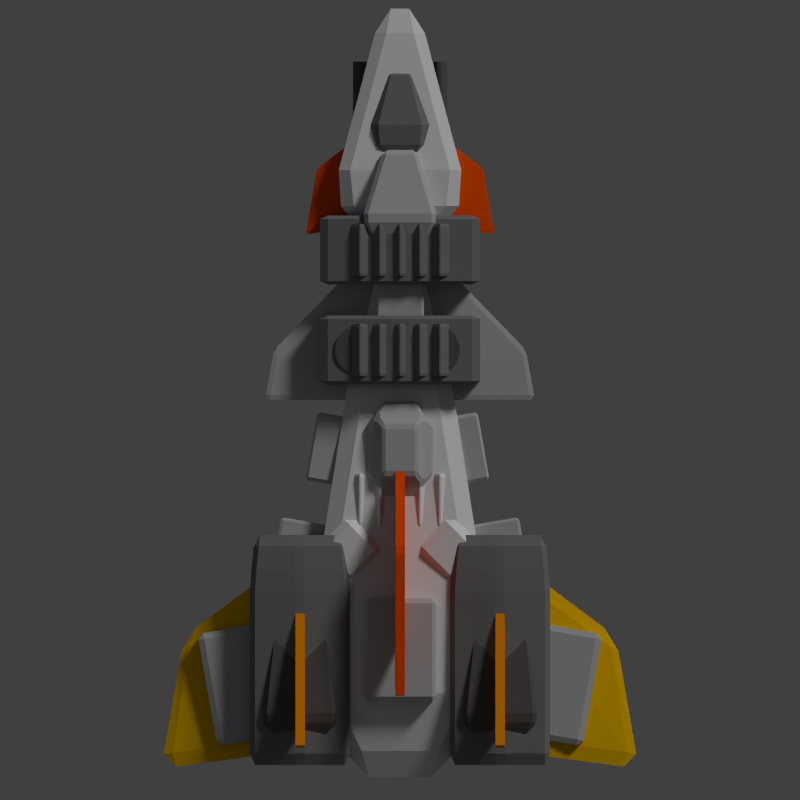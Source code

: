 # Source: frigate.blend  (saved by Blender 2.69.0; exported with 4.5.12 LTS)
import bpy
from mathutils import Matrix  # noqa: F401  (used for matrix-valued properties, if any)

bpy.ops.wm.read_factory_settings(use_empty=True)
scene = bpy.context.scene
scene.name = 'Scene'

# ---- collections
col_collection_1 = bpy.data.collections.new('Collection 1'); scene.collection.children.link(col_collection_1)

# ---- materials (node trees are filled in below, after node groups)
mat_material_004 = bpy.data.materials.new('Material.004')
mat_material_004.alpha_threshold = 0.0
mat_material_004.use_transparent_shadow = False
mat_material_004.diffuse_color = (0.1679, 0.1679, 0.1679, 1.0)
mat_material_004.roughness = 0.5
mat_material_004.specular_intensity = 0.2391
mat_material_004.line_color = (0.0, 0.0, 0.0, 1.0)
mat_material_001 = bpy.data.materials.new('Material.001')
mat_material_001.alpha_threshold = 0.0
mat_material_001.use_transparent_shadow = False
mat_material_001.diffuse_color = (0.4292, 0.4292, 0.4292, 1.0)
mat_material_001.roughness = 0.5
mat_material_001.line_color = (0.0, 0.0, 0.0, 1.0)
mat_material_002 = bpy.data.materials.new('Material.002')
mat_material_002.alpha_threshold = 0.0
mat_material_002.use_transparent_shadow = False
mat_material_002.diffuse_color = (0.7106, 0.7106, 0.7106, 1.0)
mat_material_002.roughness = 0.5
mat_material_002.line_color = (0.0, 0.0, 0.0, 1.0)
mat_material_009 = bpy.data.materials.new('Material.009')
mat_material_009.alpha_threshold = 0.0
mat_material_009.use_transparent_shadow = False
mat_material_009.diffuse_color = (0.09463, 0.09463, 0.09463, 1.0)
mat_material_009.roughness = 0.5
mat_material_009.specular_intensity = 0.0
mat_material_009.line_color = (0.0, 0.0, 0.0, 1.0)
mat_material = bpy.data.materials.new('Material')
mat_material.alpha_threshold = 0.0
mat_material.use_transparent_shadow = False
mat_material.diffuse_color = (0.8, 0.07413, 0.0, 1.0)
mat_material.roughness = 0.5
mat_material.specular_intensity = 0.0
mat_material.line_color = (0.0, 0.0, 0.0, 1.0)
mat_material_006 = bpy.data.materials.new('Material.006')
mat_material_006.alpha_threshold = 0.0
mat_material_006.use_transparent_shadow = False
mat_material_006.diffuse_color = (0.8, 0.4444, 0.0, 1.0)
mat_material_006.roughness = 0.5
mat_material_006.specular_intensity = 0.0
mat_material_006.line_color = (0.0, 0.0, 0.0, 1.0)
mat_material_007 = bpy.data.materials.new('Material.007')
mat_material_007.alpha_threshold = 0.0
mat_material_007.use_transparent_shadow = False
mat_material_007.diffuse_color = (0.8, 0.2458, 0.0, 1.0)
mat_material_007.roughness = 0.5
mat_material_007.specular_intensity = 0.0
mat_material_007.line_color = (0.0, 0.0, 0.0, 1.0)

# ---- material node trees

# ---- world
world_world = bpy.data.worlds.new('World'); scene.world = world_world
world_world.color = (0.05088, 0.05088, 0.05088)
world_world.use_sun_shadow = False
world_world.sun_shadow_jitter_overblur = 0.0
world_world.cycles.sampling_method = 'MANUAL'
world_world.cycles.sample_map_resolution = 256

# ---- cameras
cam_camera = bpy.data.cameras.new('Camera')
cam_camera.type = 'ORTHO'
cam_camera.clip_end = 100.0
cam_camera.lens = 35.0
cam_camera.sensor_width = 32.0
cam_camera.sensor_height = 18.0
cam_camera.ortho_scale = 16.0
cam_camera.dof.focus_distance = 0.0
cam_camera.dof.aperture_fstop = 128.0

# ---- lights
light_point_002 = bpy.data.lights.new('Point.002', 'POINT')
light_point_002.color = (0.6789, 0.7772, 1.0)
light_point_002.transmission_factor = 0.0
light_point_002.energy = 100.0
light_point_002.shadow_buffer_clip_start = 0.5
light_point_002.shadow_soft_size = 0.1
light_point_002.shadow_maximum_resolution = 0.006
light_point_002.use_absolute_resolution = True
light_point_002.cycles.use_multiple_importance_sampling = False
light_point_001 = bpy.data.lights.new('Point.001', 'POINT')
light_point_001.color = (0.6789, 0.7772, 1.0)
light_point_001.transmission_factor = 0.0
light_point_001.energy = 100.0
light_point_001.shadow_buffer_clip_start = 0.5
light_point_001.shadow_soft_size = 0.1
light_point_001.shadow_maximum_resolution = 0.006
light_point_001.use_absolute_resolution = True
light_point_001.cycles.use_multiple_importance_sampling = False
light_point = bpy.data.lights.new('Point', 'POINT')
light_point.color = (0.6789, 0.7772, 1.0)
light_point.transmission_factor = 0.0
light_point.energy = 100.0
light_point.shadow_buffer_clip_start = 0.5
light_point.shadow_soft_size = 0.1
light_point.shadow_maximum_resolution = 0.006
light_point.use_absolute_resolution = True
light_point.cycles.use_multiple_importance_sampling = False
light_sun = bpy.data.lights.new('Sun', 'SUN')
light_sun.transmission_factor = 0.0
light_sun.angle = 0.1993
light_sun.energy = 1.5
light_sun.shadow_buffer_clip_start = 0.5
light_sun.shadow_soft_size = 0.1
light_sun.shadow_cascade_max_distance = 1000.0
light_sun.cycles.use_multiple_importance_sampling = False

# ---- meshes
me_cube_068 = bpy.data.meshes.new('Cube.068')
me_cube_068.from_pydata([(-1.0, -1.0, -1.0), (-1.0, 1.0, -1.0), (1.0, 1.0, -1.0), (1.0, -1.0, -1.0), (-1.0, -1.0, 1.0), (-1.0, 1.0, 1.0), (1.0, 1.0, 1.0), (1.0, -1.0, 1.0)], [], [(4, 5, 1, 0), (5, 6, 2, 1), (6, 7, 3, 2), (7, 4, 0, 3), (0, 1, 2, 3), (7, 6, 5, 4)])
me_cube_068.materials.append(mat_material_004)
me_cube_068.use_remesh_preserve_volume = False
me_cube_068.use_remesh_preserve_attributes = False
me_cube_068.use_mirror_vertex_groups = False
me_cube_068.update()
me_cube_067 = bpy.data.meshes.new('Cube.067')
me_cube_067.from_pydata([(-1.0, -1.0, -1.0), (-1.0, 1.0, -1.0), (1.0, 1.0, -1.0), (1.0, -1.0, -1.0), (-1.0, -1.0, 1.0), (-1.0, 1.0, 1.0), (1.0, 1.0, 1.0), (1.0, -1.0, 1.0)], [], [(4, 5, 1, 0), (5, 6, 2, 1), (6, 7, 3, 2), (7, 4, 0, 3), (0, 1, 2, 3), (7, 6, 5, 4)])
me_cube_067.materials.append(mat_material_004)
me_cube_067.use_remesh_preserve_volume = False
me_cube_067.use_remesh_preserve_attributes = False
me_cube_067.use_mirror_vertex_groups = False
me_cube_067.update()
me_cube_019 = bpy.data.meshes.new('Cube.019')
me_cube_019.from_pydata([(-1.0, -1.0, -1.0), (-1.0, 1.0, -1.0), (1.0, 1.0, -1.0), (1.0, -1.0, -1.0), (-1.0, -1.0, 1.0), (-1.0, 1.0, 1.0), (1.0, 1.0, 1.0), (1.0, -1.0, 1.0)], [], [(4, 5, 1, 0), (5, 6, 2, 1), (6, 7, 3, 2), (7, 4, 0, 3), (0, 1, 2, 3), (7, 6, 5, 4)])
me_cube_019.materials.append(mat_material_004)
me_cube_019.use_remesh_preserve_volume = False
me_cube_019.use_remesh_preserve_attributes = False
me_cube_019.use_mirror_vertex_groups = False
me_cube_019.update()
me_cube_012 = bpy.data.meshes.new('Cube.012')
me_cube_012.from_pydata([(-1.0, -1.0, -1.0), (-1.0, 1.0, -1.0), (1.0, 1.0, -1.0), (1.0, -1.0, -1.0), (-1.0, -1.0, 1.0), (-1.0, 1.0, 1.0), (1.0, 1.0, 1.0), (1.0, -1.0, 1.0)], [], [(4, 5, 1, 0), (5, 6, 2, 1), (6, 7, 3, 2), (7, 4, 0, 3), (0, 1, 2, 3), (7, 6, 5, 4)])
me_cube_012.materials.append(mat_material_004)
me_cube_012.use_remesh_preserve_volume = False
me_cube_012.use_remesh_preserve_attributes = False
me_cube_012.use_mirror_vertex_groups = False
me_cube_012.update()
me_cube_006 = bpy.data.meshes.new('Cube.006')
me_cube_006.from_pydata([(-1.0, -1.0, -1.0), (-1.0, 1.0, -1.0), (1.0, 1.0, -1.0), (1.0, -1.0, -1.0), (-1.0, -1.0, 1.0), (-1.0, 1.0, 1.0), (1.0, 1.0, 1.0), (1.0, -1.0, 1.0)], [], [(4, 5, 1, 0), (5, 6, 2, 1), (6, 7, 3, 2), (7, 4, 0, 3), (0, 1, 2, 3), (7, 6, 5, 4)])
me_cube_006.materials.append(mat_material_004)
me_cube_006.use_remesh_preserve_volume = False
me_cube_006.use_remesh_preserve_attributes = False
me_cube_006.use_mirror_vertex_groups = False
me_cube_006.update()
me_cube_066 = bpy.data.meshes.new('Cube.066')
me_cube_066.from_pydata([(-1.0, -1.0, -1.0), (-1.0, 1.0, -1.0), (1.0, 1.0, -1.0), (1.0, -1.0, -1.0), (-1.0, -1.0, 1.0), (-1.0, 1.0, 1.0), (1.0, 1.0, 1.0), (1.0, -1.0, 1.0)], [], [(4, 5, 1, 0), (5, 6, 2, 1), (6, 7, 3, 2), (7, 4, 0, 3), (0, 1, 2, 3), (7, 6, 5, 4)])
me_cube_066.materials.append(mat_material_001)
me_cube_066.use_remesh_preserve_volume = False
me_cube_066.use_remesh_preserve_attributes = False
me_cube_066.use_mirror_vertex_groups = False
me_cube_066.update()
me_cube_065 = bpy.data.meshes.new('Cube.065')
me_cube_065.from_pydata([(-1.0, -1.0, -1.0), (-1.0, 1.0, -1.0), (1.0, 1.0, -1.0), (1.0, -1.0, -1.0), (-1.0, -1.0, 1.0), (-1.0, 1.0, 1.0), (1.0, 1.0, 1.0), (1.0, -1.0, 1.0)], [], [(4, 5, 1, 0), (5, 6, 2, 1), (6, 7, 3, 2), (7, 4, 0, 3), (0, 1, 2, 3), (7, 6, 5, 4)])
me_cube_065.materials.append(mat_material_001)
me_cube_065.use_remesh_preserve_volume = False
me_cube_065.use_remesh_preserve_attributes = False
me_cube_065.use_mirror_vertex_groups = False
me_cube_065.update()
me_cube_064 = bpy.data.meshes.new('Cube.064')
me_cube_064.from_pydata([(-3.0, -1.0, -1.0), (-0.6532, 2.0, -0.6532), (0.6532, 2.0, -0.6532), (3.0, -1.0, -1.0), (-3.0, -1.0, 1.0), (-0.6532, 2.0, 0.6532), (0.6532, 2.0, 0.6532), (3.0, -1.0, 1.0), (-2.8, 0.0, 1.0), (-2.8, 0.0, -1.0), (2.8, 0.0, 1.0), (2.8, 0.0, -1.0)], [], [(8, 5, 1, 9), (5, 6, 2, 1), (10, 7, 3, 11), (7, 4, 0, 3), (9, 1, 2, 11), (10, 6, 5, 8), (4, 8, 9, 0), (6, 10, 11, 2), (0, 9, 11, 3), (7, 10, 8, 4)])
me_cube_064.materials.append(mat_material_001)
me_cube_064.use_remesh_preserve_volume = False
me_cube_064.use_remesh_preserve_attributes = False
me_cube_064.use_mirror_vertex_groups = False
me_cube_064.update()
me_cube_063 = bpy.data.meshes.new('Cube.063')
me_cube_063.from_pydata([(-1.0, -1.0, -1.0), (-1.0, 1.0, -1.0), (1.0, 1.0, -1.0), (1.0, -1.0, -1.0), (-1.0, -1.0, 1.0), (-1.0, 1.0, 1.0), (1.0, 1.0, 1.0), (1.0, -1.0, 1.0)], [], [(4, 5, 1, 0), (5, 6, 2, 1), (6, 7, 3, 2), (7, 4, 0, 3), (0, 1, 2, 3), (7, 6, 5, 4)])
me_cube_063.materials.append(mat_material_002)
me_cube_063.use_remesh_preserve_volume = False
me_cube_063.use_remesh_preserve_attributes = False
me_cube_063.use_mirror_vertex_groups = False
me_cube_063.update()
me_cube_062 = bpy.data.meshes.new('Cube.062')
me_cube_062.from_pydata([(-1.0, -1.0, -1.0), (-1.0, 1.0, -1.0), (1.0, 1.0, -1.0), (1.0, -1.0, -1.0), (-1.0, -1.0, 1.0), (-1.0, 1.0, 1.0), (1.0, 1.0, 1.0), (1.0, -1.0, 1.0)], [], [(4, 5, 1, 0), (5, 6, 2, 1), (6, 7, 3, 2), (7, 4, 0, 3), (0, 1, 2, 3), (7, 6, 5, 4)])
me_cube_062.materials.append(mat_material_002)
me_cube_062.use_remesh_preserve_volume = False
me_cube_062.use_remesh_preserve_attributes = False
me_cube_062.use_mirror_vertex_groups = False
me_cube_062.update()
me_cube_061 = bpy.data.meshes.new('Cube.061')
me_cube_061.from_pydata([(-1.0, -1.0, -1.0), (-1.0, 1.0, -1.0), (1.0, 1.0, -1.0), (1.0, -1.0, -1.0), (-1.0, -1.0, 1.0), (-1.0, 1.0, 1.0), (1.0, 1.0, 1.0), (1.0, -1.0, 1.0)], [], [(4, 5, 1, 0), (5, 6, 2, 1), (6, 7, 3, 2), (7, 4, 0, 3), (0, 1, 2, 3), (7, 6, 5, 4)])
me_cube_061.materials.append(mat_material_002)
me_cube_061.use_remesh_preserve_volume = False
me_cube_061.use_remesh_preserve_attributes = False
me_cube_061.use_mirror_vertex_groups = False
me_cube_061.update()
me_cube_060 = bpy.data.meshes.new('Cube.060')
me_cube_060.from_pydata([(-1.0, -1.0, -1.0), (-1.0, 1.0, -1.0), (1.0, 1.0, -1.0), (1.0, -1.0, -1.0), (-1.0, -1.0, 1.0), (-1.0, 1.0, 1.0), (1.0, 1.0, 1.0), (1.0, -1.0, 1.0)], [], [(4, 5, 1, 0), (5, 6, 2, 1), (6, 7, 3, 2), (7, 4, 0, 3), (0, 1, 2, 3), (7, 6, 5, 4)])
me_cube_060.materials.append(mat_material_002)
me_cube_060.use_remesh_preserve_volume = False
me_cube_060.use_remesh_preserve_attributes = False
me_cube_060.use_mirror_vertex_groups = False
me_cube_060.update()
me_cube_055 = bpy.data.meshes.new('Cube.055')
me_cube_055.from_pydata([(-1.0, -1.0, -1.0), (-1.0, 1.0, -1.0), (1.0, 1.0, -1.0), (1.0, -1.0, -1.0), (-1.0, -1.0, 1.0), (-1.0, 1.0, 1.0), (1.0, 1.0, 1.0), (1.0, -1.0, 1.0)], [], [(4, 5, 1, 0), (5, 6, 2, 1), (6, 7, 3, 2), (7, 4, 0, 3), (0, 1, 2, 3), (7, 6, 5, 4)])
me_cube_055.materials.append(mat_material_004)
me_cube_055.use_remesh_preserve_volume = False
me_cube_055.use_remesh_preserve_attributes = False
me_cube_055.use_mirror_vertex_groups = False
me_cube_055.update()
me_cube_054 = bpy.data.meshes.new('Cube.054')
me_cube_054.from_pydata([(-1.0, -1.0, -1.0), (-1.0, 1.0, -1.0), (1.0, 1.0, -1.0), (1.0, -1.0, -1.0), (-1.0, -1.0, 1.0), (-1.0, 1.0, 1.0), (1.0, 1.0, 1.0), (1.0, -1.0, 1.0)], [], [(4, 5, 1, 0), (5, 6, 2, 1), (6, 7, 3, 2), (7, 4, 0, 3), (0, 1, 2, 3), (7, 6, 5, 4)])
me_cube_054.materials.append(mat_material_004)
me_cube_054.use_remesh_preserve_volume = False
me_cube_054.use_remesh_preserve_attributes = False
me_cube_054.use_mirror_vertex_groups = False
me_cube_054.update()
me_cube_053 = bpy.data.meshes.new('Cube.053')
me_cube_053.from_pydata([(-1.0, -1.0, -1.0), (-1.0, 1.0, -1.0), (1.0, 1.0, -1.0), (1.0, -1.0, -1.0), (-1.0, -1.0, 1.0), (-1.0, 1.0, 1.0), (1.0, 1.0, 1.0), (1.0, -1.0, 1.0)], [], [(4, 5, 1, 0), (5, 6, 2, 1), (6, 7, 3, 2), (7, 4, 0, 3), (0, 1, 2, 3), (7, 6, 5, 4)])
me_cube_053.materials.append(mat_material_004)
me_cube_053.use_remesh_preserve_volume = False
me_cube_053.use_remesh_preserve_attributes = False
me_cube_053.use_mirror_vertex_groups = False
me_cube_053.update()
me_cube_052 = bpy.data.meshes.new('Cube.052')
me_cube_052.from_pydata([(-1.0, -1.0, -1.0), (-1.0, 1.0, -1.0), (1.0, 1.0, -1.0), (1.0, -1.0, -1.0), (-1.0, -1.0, 1.0), (-1.0, 1.0, 1.0), (1.0, 1.0, 1.0), (1.0, -1.0, 1.0)], [], [(4, 5, 1, 0), (5, 6, 2, 1), (6, 7, 3, 2), (7, 4, 0, 3), (0, 1, 2, 3), (7, 6, 5, 4)])
me_cube_052.materials.append(mat_material_004)
me_cube_052.use_remesh_preserve_volume = False
me_cube_052.use_remesh_preserve_attributes = False
me_cube_052.use_mirror_vertex_groups = False
me_cube_052.update()
me_cube_051 = bpy.data.meshes.new('Cube.051')
me_cube_051.from_pydata([(-1.0, -1.0, -1.0), (-1.0, 1.0, -1.0), (1.0, 1.0, -1.0), (1.0, -1.0, -1.0), (-1.0, -1.0, 1.0), (-1.0, 1.0, 1.0), (1.0, 1.0, 1.0), (1.0, -1.0, 1.0)], [], [(4, 5, 1, 0), (5, 6, 2, 1), (6, 7, 3, 2), (7, 4, 0, 3), (0, 1, 2, 3), (7, 6, 5, 4)])
me_cube_051.materials.append(mat_material_004)
me_cube_051.use_remesh_preserve_volume = False
me_cube_051.use_remesh_preserve_attributes = False
me_cube_051.use_mirror_vertex_groups = False
me_cube_051.update()
me_cylinder_010 = bpy.data.meshes.new('Cylinder.010')
me_cylinder_010.from_pydata([(0.0, 1.0, -1.0), (0.0, 1.0, 1.0), (0.1951, 0.9808, -1.0), (0.1951, 0.9808, 1.0), (0.3827, 0.9239, -1.0), (0.3827, 0.9239, 1.0), (0.5556, 0.8315, -1.0), (0.5556, 0.8315, 1.0), (0.7071, 0.7071, -1.0), (0.7071, 0.7071, 1.0), (0.8315, 0.5556, -1.0), (0.8315, 0.5556, 1.0), (0.9239, 0.3827, -1.0), (0.9239, 0.3827, 1.0), (0.9808, 0.1951, -1.0), (0.9808, 0.1951, 1.0), (1.0, 7.55e-08, -1.0), (1.0, 7.55e-08, 1.0), (0.9808, -0.1951, -1.0), (0.9808, -0.1951, 1.0), (0.9239, -0.3827, -1.0), (0.9239, -0.3827, 1.0), (0.8315, -0.5556, -1.0), (0.8315, -0.5556, 1.0), (0.7071, -0.7071, -1.0), (0.7071, -0.7071, 1.0), (0.5556, -0.8315, -1.0), (0.5556, -0.8315, 1.0), (0.3827, -0.9239, -1.0), (0.3827, -0.9239, 1.0), (0.1951, -0.9808, -1.0), (0.1951, -0.9808, 1.0), (-3.258e-07, -1.0, -1.0), (-3.258e-07, -1.0, 1.0), (-0.1951, -0.9808, -1.0), (-0.1951, -0.9808, 1.0), (-0.3827, -0.9239, -1.0), (-0.3827, -0.9239, 1.0), (-0.5556, -0.8315, -1.0), (-0.5556, -0.8315, 1.0), (-0.7071, -0.7071, -1.0), (-0.7071, -0.7071, 1.0), (-0.8315, -0.5556, -1.0), (-0.8315, -0.5556, 1.0), (-0.9239, -0.3827, -1.0), (-0.9239, -0.3827, 1.0), (-0.9808, -0.1951, -1.0), (-0.9808, -0.1951, 1.0), (-1.0, 9.656e-07, -1.0), (-1.0, 9.656e-07, 1.0), (-0.9808, 0.1951, -1.0), (-0.9808, 0.1951, 1.0), (-0.9239, 0.3827, -1.0), (-0.9239, 0.3827, 1.0), (-0.8315, 0.5556, -1.0), (-0.8315, 0.5556, 1.0), (-0.7071, 0.7071, -1.0), (-0.7071, 0.7071, 1.0), (-0.5556, 0.8315, -1.0), (-0.5556, 0.8315, 1.0), (-0.3827, 0.9239, -1.0), (-0.3827, 0.9239, 1.0), (-0.1951, 0.9808, -1.0), (-0.1951, 0.9808, 1.0)], [], [(0, 1, 3, 2), (2, 3, 5, 4), (4, 5, 7, 6), (6, 7, 9, 8), (8, 9, 11, 10), (10, 11, 13, 12), (12, 13, 15, 14), (14, 15, 17, 16), (16, 17, 19, 18), (18, 19, 21, 20), (20, 21, 23, 22), (22, 23, 25, 24), (24, 25, 27, 26), (26, 27, 29, 28), (28, 29, 31, 30), (30, 31, 33, 32), (32, 33, 35, 34), (34, 35, 37, 36), (36, 37, 39, 38), (38, 39, 41, 40), (40, 41, 43, 42), (42, 43, 45, 44), (44, 45, 47, 46), (46, 47, 49, 48), (48, 49, 51, 50), (50, 51, 53, 52), (52, 53, 55, 54), (54, 55, 57, 56), (56, 57, 59, 58), (58, 59, 61, 60), (3, 1, 63, 61, 59, 57, 55, 53, 51, 49, 47, 45, 43, 41, 39, 37, 35, 33, 31, 29, 27, 25, 23, 21, 19, 17, 15, 13, 11, 9, 7, 5), (62, 63, 1, 0), (60, 61, 63, 62), (0, 2, 4, 6, 8, 10, 12, 14, 16, 18, 20, 22, 24, 26, 28, 30, 32, 34, 36, 38, 40, 42, 44, 46, 48, 50, 52, 54, 56, 58, 60, 62)])
me_cylinder_010.materials.append(mat_material_009)
me_cylinder_010.use_remesh_preserve_volume = False
me_cylinder_010.use_remesh_preserve_attributes = False
me_cylinder_010.use_mirror_vertex_groups = False
me_cylinder_010.update()
me_cylinder_009 = bpy.data.meshes.new('Cylinder.009')
me_cylinder_009.from_pydata([(0.0, 1.0, -1.0), (0.0, 1.0, 1.0), (0.1951, 0.9808, -1.0), (0.1951, 0.9808, 1.0), (0.3827, 0.9239, -1.0), (0.3827, 0.9239, 1.0), (0.5556, 0.8315, -1.0), (0.5556, 0.8315, 1.0), (0.7071, 0.7071, -1.0), (0.7071, 0.7071, 1.0), (0.8315, 0.5556, -1.0), (0.8315, 0.5556, 1.0), (0.9239, 0.3827, -1.0), (0.9239, 0.3827, 1.0), (0.9808, 0.1951, -1.0), (0.9808, 0.1951, 1.0), (1.0, 7.55e-08, -1.0), (1.0, 7.55e-08, 1.0), (0.9808, -0.1951, -1.0), (0.9808, -0.1951, 1.0), (0.9239, -0.3827, -1.0), (0.9239, -0.3827, 1.0), (0.8315, -0.5556, -1.0), (0.8315, -0.5556, 1.0), (0.7071, -0.7071, -1.0), (0.7071, -0.7071, 1.0), (0.5556, -0.8315, -1.0), (0.5556, -0.8315, 1.0), (0.3827, -0.9239, -1.0), (0.3827, -0.9239, 1.0), (0.1951, -0.9808, -1.0), (0.1951, -0.9808, 1.0), (-3.258e-07, -1.0, -1.0), (-3.258e-07, -1.0, 1.0), (-0.1951, -0.9808, -1.0), (-0.1951, -0.9808, 1.0), (-0.3827, -0.9239, -1.0), (-0.3827, -0.9239, 1.0), (-0.5556, -0.8315, -1.0), (-0.5556, -0.8315, 1.0), (-0.7071, -0.7071, -1.0), (-0.7071, -0.7071, 1.0), (-0.8315, -0.5556, -1.0), (-0.8315, -0.5556, 1.0), (-0.9239, -0.3827, -1.0), (-0.9239, -0.3827, 1.0), (-0.9808, -0.1951, -1.0), (-0.9808, -0.1951, 1.0), (-1.0, 9.656e-07, -1.0), (-1.0, 9.656e-07, 1.0), (-0.9808, 0.1951, -1.0), (-0.9808, 0.1951, 1.0), (-0.9239, 0.3827, -1.0), (-0.9239, 0.3827, 1.0), (-0.8315, 0.5556, -1.0), (-0.8315, 0.5556, 1.0), (-0.7071, 0.7071, -1.0), (-0.7071, 0.7071, 1.0), (-0.5556, 0.8315, -1.0), (-0.5556, 0.8315, 1.0), (-0.3827, 0.9239, -1.0), (-0.3827, 0.9239, 1.0), (-0.1951, 0.9808, -1.0), (-0.1951, 0.9808, 1.0)], [], [(0, 1, 3, 2), (2, 3, 5, 4), (4, 5, 7, 6), (6, 7, 9, 8), (8, 9, 11, 10), (10, 11, 13, 12), (12, 13, 15, 14), (14, 15, 17, 16), (16, 17, 19, 18), (18, 19, 21, 20), (20, 21, 23, 22), (22, 23, 25, 24), (24, 25, 27, 26), (26, 27, 29, 28), (28, 29, 31, 30), (30, 31, 33, 32), (32, 33, 35, 34), (34, 35, 37, 36), (36, 37, 39, 38), (38, 39, 41, 40), (40, 41, 43, 42), (42, 43, 45, 44), (44, 45, 47, 46), (46, 47, 49, 48), (48, 49, 51, 50), (50, 51, 53, 52), (52, 53, 55, 54), (54, 55, 57, 56), (56, 57, 59, 58), (58, 59, 61, 60), (3, 1, 63, 61, 59, 57, 55, 53, 51, 49, 47, 45, 43, 41, 39, 37, 35, 33, 31, 29, 27, 25, 23, 21, 19, 17, 15, 13, 11, 9, 7, 5), (62, 63, 1, 0), (60, 61, 63, 62), (0, 2, 4, 6, 8, 10, 12, 14, 16, 18, 20, 22, 24, 26, 28, 30, 32, 34, 36, 38, 40, 42, 44, 46, 48, 50, 52, 54, 56, 58, 60, 62)])
me_cylinder_009.materials.append(mat_material_009)
me_cylinder_009.use_remesh_preserve_volume = False
me_cylinder_009.use_remesh_preserve_attributes = False
me_cylinder_009.use_mirror_vertex_groups = False
me_cylinder_009.update()
me_cube_049 = bpy.data.meshes.new('Cube.049')
me_cube_049.from_pydata([(-1.0, -1.0, -1.0), (-1.0, 1.0, -1.0), (1.0, 1.0, -1.0), (1.0, -1.0, -1.0), (-1.0, -1.0, 1.0), (-1.0, 1.0, 1.0), (1.0, 1.0, 1.0), (1.0, -1.0, 1.0)], [], [(4, 5, 1, 0), (5, 6, 2, 1), (6, 7, 3, 2), (7, 4, 0, 3), (0, 1, 2, 3), (7, 6, 5, 4)])
me_cube_049.materials.append(mat_material_002)
me_cube_049.use_remesh_preserve_volume = False
me_cube_049.use_remesh_preserve_attributes = False
me_cube_049.use_mirror_vertex_groups = False
me_cube_049.update()
me_cube_032 = bpy.data.meshes.new('Cube.032')
me_cube_032.from_pydata([(-1.0, -1.0, -1.0), (-1.0, 1.0, -1.0), (1.0, 1.0, -1.0), (1.0, -1.0, -1.0), (-1.0, -1.0, 1.0), (-1.0, 1.0, 1.0), (1.0, 1.0, 1.0), (1.0, -1.0, 1.0)], [], [(4, 5, 1, 0), (5, 6, 2, 1), (6, 7, 3, 2), (7, 4, 0, 3), (0, 1, 2, 3), (7, 6, 5, 4)])
me_cube_032.materials.append(mat_material_002)
me_cube_032.use_remesh_preserve_volume = False
me_cube_032.use_remesh_preserve_attributes = False
me_cube_032.use_mirror_vertex_groups = False
me_cube_032.update()
me_cube_031 = bpy.data.meshes.new('Cube.031')
me_cube_031.from_pydata([(-3.775, -5.374, -1.0), (-3.32, -2.728, -1.0), (-1.0, -1.0, -4.9), (-1.0, -5.0, -4.9), (-3.775, -5.374, 1.0), (-3.32, -2.728, 1.0), (-1.0, -1.0, 4.9), (-1.0, -5.0, 4.9)], [], [(4, 5, 1, 0), (5, 6, 2, 1), (6, 7, 3, 2), (7, 4, 0, 3), (0, 1, 2, 3), (7, 6, 5, 4)])
me_cube_031.materials.append(mat_material)
me_cube_031.use_remesh_preserve_volume = False
me_cube_031.use_remesh_preserve_attributes = False
me_cube_031.use_mirror_vertex_groups = False
me_cube_031.update()
me_cube_030 = bpy.data.meshes.new('Cube.030')
me_cube_030.from_pydata([(-3.775, -5.374, -1.0), (-3.32, -2.728, -1.0), (-1.0, -1.0, -4.9), (-1.0, -5.0, -4.9), (-3.775, -5.374, 1.0), (-3.32, -2.728, 1.0), (-1.0, -1.0, 4.9), (-1.0, -5.0, 4.9)], [], [(4, 5, 1, 0), (5, 6, 2, 1), (6, 7, 3, 2), (7, 4, 0, 3), (0, 1, 2, 3), (7, 6, 5, 4)])
me_cube_030.materials.append(mat_material)
me_cube_030.use_remesh_preserve_volume = False
me_cube_030.use_remesh_preserve_attributes = False
me_cube_030.use_mirror_vertex_groups = False
me_cube_030.update()
me_cylinder_007 = bpy.data.meshes.new('Cylinder.007')
me_cylinder_007.from_pydata([(0.0, 1.0, -1.0), (0.0, 1.0, 1.0), (0.1951, 0.9808, -1.0), (0.1951, 0.9808, 1.0), (0.3827, 0.9239, -1.0), (0.3827, 0.9239, 1.0), (0.5556, 0.8315, -1.0), (0.5556, 0.8315, 1.0), (0.7071, 0.7071, -1.0), (0.7071, 0.7071, 1.0), (0.8315, 0.5556, -1.0), (0.8315, 0.5556, 1.0), (0.9239, 0.3827, -1.0), (0.9239, 0.3827, 1.0), (0.9808, 0.1951, -1.0), (0.9808, 0.1951, 1.0), (1.0, 7.55e-08, -1.0), (1.0, 7.55e-08, 1.0), (0.9808, -0.1951, -1.0), (0.9808, -0.1951, 1.0), (0.9239, -0.3827, -1.0), (0.9239, -0.3827, 1.0), (0.8315, -0.5556, -1.0), (0.8315, -0.5556, 1.0), (0.7071, -0.7071, -1.0), (0.7071, -0.7071, 1.0), (0.5556, -0.8315, -1.0), (0.5556, -0.8315, 1.0), (0.3827, -0.9239, -1.0), (0.3827, -0.9239, 1.0), (0.1951, -0.9808, -1.0), (0.1951, -0.9808, 1.0), (-3.258e-07, -1.0, -1.0), (-3.258e-07, -1.0, 1.0), (-0.1951, -0.9808, -1.0), (-0.1951, -0.9808, 1.0), (-0.3827, -0.9239, -1.0), (-0.3827, -0.9239, 1.0), (-0.5556, -0.8315, -1.0), (-0.5556, -0.8315, 1.0), (-0.7071, -0.7071, -1.0), (-0.7071, -0.7071, 1.0), (-0.8315, -0.5556, -1.0), (-0.8315, -0.5556, 1.0), (-0.9239, -0.3827, -1.0), (-0.9239, -0.3827, 1.0), (-0.9808, -0.1951, -1.0), (-0.9808, -0.1951, 1.0), (-1.0, 9.656e-07, -1.0), (-1.0, 9.656e-07, 1.0), (-0.9808, 0.1951, -1.0), (-0.9808, 0.1951, 1.0), (-0.9239, 0.3827, -1.0), (-0.9239, 0.3827, 1.0), (-0.8315, 0.5556, -1.0), (-0.8315, 0.5556, 1.0), (-0.7071, 0.7071, -1.0), (-0.7071, 0.7071, 1.0), (-0.5556, 0.8315, -1.0), (-0.5556, 0.8315, 1.0), (-0.3827, 0.9239, -1.0), (-0.3827, 0.9239, 1.0), (-0.1951, 0.9808, -1.0), (-0.1951, 0.9808, 1.0)], [], [(0, 1, 3, 2), (2, 3, 5, 4), (4, 5, 7, 6), (6, 7, 9, 8), (8, 9, 11, 10), (10, 11, 13, 12), (12, 13, 15, 14), (14, 15, 17, 16), (16, 17, 19, 18), (18, 19, 21, 20), (20, 21, 23, 22), (22, 23, 25, 24), (24, 25, 27, 26), (26, 27, 29, 28), (28, 29, 31, 30), (30, 31, 33, 32), (32, 33, 35, 34), (34, 35, 37, 36), (36, 37, 39, 38), (38, 39, 41, 40), (40, 41, 43, 42), (42, 43, 45, 44), (44, 45, 47, 46), (46, 47, 49, 48), (48, 49, 51, 50), (50, 51, 53, 52), (52, 53, 55, 54), (54, 55, 57, 56), (56, 57, 59, 58), (58, 59, 61, 60), (3, 1, 63, 61, 59, 57, 55, 53, 51, 49, 47, 45, 43, 41, 39, 37, 35, 33, 31, 29, 27, 25, 23, 21, 19, 17, 15, 13, 11, 9, 7, 5), (62, 63, 1, 0), (60, 61, 63, 62), (0, 2, 4, 6, 8, 10, 12, 14, 16, 18, 20, 22, 24, 26, 28, 30, 32, 34, 36, 38, 40, 42, 44, 46, 48, 50, 52, 54, 56, 58, 60, 62)])
me_cylinder_007.materials.append(mat_material_009)
me_cylinder_007.use_remesh_preserve_volume = False
me_cylinder_007.use_remesh_preserve_attributes = False
me_cylinder_007.use_mirror_vertex_groups = False
me_cylinder_007.update()
me_cylinder_006 = bpy.data.meshes.new('Cylinder.006')
me_cylinder_006.from_pydata([(0.0, 1.0, -1.0), (0.0, 1.0, 1.0), (0.1951, 0.9808, -1.0), (0.1951, 0.9808, 1.0), (0.3827, 0.9239, -1.0), (0.3827, 0.9239, 1.0), (0.5556, 0.8315, -1.0), (0.5556, 0.8315, 1.0), (0.7071, 0.7071, -1.0), (0.7071, 0.7071, 1.0), (0.8315, 0.5556, -1.0), (0.8315, 0.5556, 1.0), (0.9239, 0.3827, -1.0), (0.9239, 0.3827, 1.0), (0.9808, 0.1951, -1.0), (0.9808, 0.1951, 1.0), (1.0, 7.55e-08, -1.0), (1.0, 7.55e-08, 1.0), (0.9808, -0.1951, -1.0), (0.9808, -0.1951, 1.0), (0.9239, -0.3827, -1.0), (0.9239, -0.3827, 1.0), (0.8315, -0.5556, -1.0), (0.8315, -0.5556, 1.0), (0.7071, -0.7071, -1.0), (0.7071, -0.7071, 1.0), (0.5556, -0.8315, -1.0), (0.5556, -0.8315, 1.0), (0.3827, -0.9239, -1.0), (0.3827, -0.9239, 1.0), (0.1951, -0.9808, -1.0), (0.1951, -0.9808, 1.0), (-3.258e-07, -1.0, -1.0), (-3.258e-07, -1.0, 1.0), (-0.1951, -0.9808, -1.0), (-0.1951, -0.9808, 1.0), (-0.3827, -0.9239, -1.0), (-0.3827, -0.9239, 1.0), (-0.5556, -0.8315, -1.0), (-0.5556, -0.8315, 1.0), (-0.7071, -0.7071, -1.0), (-0.7071, -0.7071, 1.0), (-0.8315, -0.5556, -1.0), (-0.8315, -0.5556, 1.0), (-0.9239, -0.3827, -1.0), (-0.9239, -0.3827, 1.0), (-0.9808, -0.1951, -1.0), (-0.9808, -0.1951, 1.0), (-1.0, 9.656e-07, -1.0), (-1.0, 9.656e-07, 1.0), (-0.9808, 0.1951, -1.0), (-0.9808, 0.1951, 1.0), (-0.9239, 0.3827, -1.0), (-0.9239, 0.3827, 1.0), (-0.8315, 0.5556, -1.0), (-0.8315, 0.5556, 1.0), (-0.7071, 0.7071, -1.0), (-0.7071, 0.7071, 1.0), (-0.5556, 0.8315, -1.0), (-0.5556, 0.8315, 1.0), (-0.3827, 0.9239, -1.0), (-0.3827, 0.9239, 1.0), (-0.1951, 0.9808, -1.0), (-0.1951, 0.9808, 1.0)], [], [(0, 1, 3, 2), (2, 3, 5, 4), (4, 5, 7, 6), (6, 7, 9, 8), (8, 9, 11, 10), (10, 11, 13, 12), (12, 13, 15, 14), (14, 15, 17, 16), (16, 17, 19, 18), (18, 19, 21, 20), (20, 21, 23, 22), (22, 23, 25, 24), (24, 25, 27, 26), (26, 27, 29, 28), (28, 29, 31, 30), (30, 31, 33, 32), (32, 33, 35, 34), (34, 35, 37, 36), (36, 37, 39, 38), (38, 39, 41, 40), (40, 41, 43, 42), (42, 43, 45, 44), (44, 45, 47, 46), (46, 47, 49, 48), (48, 49, 51, 50), (50, 51, 53, 52), (52, 53, 55, 54), (54, 55, 57, 56), (56, 57, 59, 58), (58, 59, 61, 60), (3, 1, 63, 61, 59, 57, 55, 53, 51, 49, 47, 45, 43, 41, 39, 37, 35, 33, 31, 29, 27, 25, 23, 21, 19, 17, 15, 13, 11, 9, 7, 5), (62, 63, 1, 0), (60, 61, 63, 62), (0, 2, 4, 6, 8, 10, 12, 14, 16, 18, 20, 22, 24, 26, 28, 30, 32, 34, 36, 38, 40, 42, 44, 46, 48, 50, 52, 54, 56, 58, 60, 62)])
me_cylinder_006.materials.append(mat_material_009)
me_cylinder_006.use_remesh_preserve_volume = False
me_cylinder_006.use_remesh_preserve_attributes = False
me_cylinder_006.use_mirror_vertex_groups = False
me_cylinder_006.update()
me_cube_029 = bpy.data.meshes.new('Cube.029')
me_cube_029.from_pydata([(-1.0, -1.0, -1.0), (-0.5, 1.0, -0.5), (0.5, 1.0, -0.5), (1.0, -1.0, -1.0), (-1.0, -1.0, 1.0), (-0.5, 1.0, 0.5), (0.5, 1.0, 0.5), (1.0, -1.0, 1.0), (-0.6, -2.0, -0.6), (0.6, -2.0, -0.6), (-0.6, -2.0, 0.6), (0.6, -2.0, 0.6)], [], [(4, 5, 1, 0), (5, 6, 2, 1), (6, 7, 3, 2), (0, 3, 9, 8), (0, 1, 2, 3), (7, 6, 5, 4), (11, 10, 8, 9), (7, 4, 10, 11), (3, 7, 11, 9), (4, 0, 8, 10)])
me_cube_029.materials.append(mat_material_004)
me_cube_029.use_remesh_preserve_volume = False
me_cube_029.use_remesh_preserve_attributes = False
me_cube_029.use_mirror_vertex_groups = False
me_cube_029.update()
me_cube_020 = bpy.data.meshes.new('Cube.020')
me_cube_020.from_pydata([(-1.0, -1.0, -1.0), (-1.0, 1.0, -1.0), (1.0, 1.0, -1.0), (1.0, -1.0, -1.0), (-1.0, -1.0, 1.0), (-1.0, 1.0, 1.0), (1.0, 1.0, 1.0), (1.0, -1.0, 1.0)], [], [(4, 5, 1, 0), (5, 6, 2, 1), (6, 7, 3, 2), (7, 4, 0, 3), (0, 1, 2, 3), (7, 6, 5, 4)])
me_cube_020.materials.append(mat_material_001)
me_cube_020.use_remesh_preserve_volume = False
me_cube_020.use_remesh_preserve_attributes = False
me_cube_020.use_mirror_vertex_groups = False
me_cube_020.update()
me_cube_018 = bpy.data.meshes.new('Cube.018')
me_cube_018.from_pydata([(-1.0, -3.0, 0.0), (-1.0, 0.0, 0.0), (1.0, 0.0, 0.0), (1.0, -3.0, 0.0), (-1.0, -6.0, 2.0), (-1.0, -3.0, 2.0), (1.0, -3.0, 2.0), (1.0, -6.0, 2.0)], [], [(4, 5, 1, 0), (5, 6, 2, 1), (6, 7, 3, 2), (7, 4, 0, 3), (0, 1, 2, 3), (7, 6, 5, 4)])
me_cube_018.materials.append(mat_material)
me_cube_018.use_remesh_preserve_volume = False
me_cube_018.use_remesh_preserve_attributes = False
me_cube_018.use_mirror_vertex_groups = False
me_cube_018.update()
me_cube_017 = bpy.data.meshes.new('Cube.017')
me_cube_017.from_pydata([(-4.775, -7.374, -1.0), (-4.32, -4.728, -1.0), (-2.0, -3.0, -4.9), (-2.0, -7.0, -4.9), (-4.775, -7.374, 1.0), (-4.32, -4.728, 1.0), (-2.0, -3.0, 4.9), (-2.0, -7.0, 4.9)], [], [(4, 5, 1, 0), (5, 6, 2, 1), (6, 7, 3, 2), (7, 4, 0, 3), (0, 1, 2, 3), (7, 6, 5, 4)])
me_cube_017.materials.append(mat_material_006)
me_cube_017.use_remesh_preserve_volume = False
me_cube_017.use_remesh_preserve_attributes = False
me_cube_017.use_mirror_vertex_groups = False
me_cube_017.update()
me_cube_016 = bpy.data.meshes.new('Cube.016')
me_cube_016.from_pydata([(-1.0, -1.0, 0.0), (-1.0, 1.0, 0.0), (1.0, 1.0, 0.0), (1.0, -1.0, 0.0), (-1.0, -2.0, 2.0), (-1.0, 1.0, 1.0), (1.0, 1.0, 1.0), (1.0, -2.0, 2.0)], [], [(4, 5, 1, 0), (5, 6, 2, 1), (6, 7, 3, 2), (7, 4, 0, 3), (0, 1, 2, 3), (7, 6, 5, 4)])
me_cube_016.materials.append(mat_material_007)
me_cube_016.use_remesh_preserve_volume = False
me_cube_016.use_remesh_preserve_attributes = False
me_cube_016.use_mirror_vertex_groups = False
me_cube_016.update()
me_cube_015 = bpy.data.meshes.new('Cube.015')
me_cube_015.from_pydata([(-1.0, -1.0, 0.0), (-1.0, 1.0, 0.0), (1.0, 1.0, 0.0), (1.0, -1.0, 0.0), (-1.0, -2.0, 2.0), (-1.0, 1.0, 1.0), (1.0, 1.0, 1.0), (1.0, -2.0, 2.0)], [], [(4, 5, 1, 0), (5, 6, 2, 1), (6, 7, 3, 2), (7, 4, 0, 3), (0, 1, 2, 3), (7, 6, 5, 4)])
me_cube_015.materials.append(mat_material_007)
me_cube_015.use_remesh_preserve_volume = False
me_cube_015.use_remesh_preserve_attributes = False
me_cube_015.use_mirror_vertex_groups = False
me_cube_015.update()
me_cube_014 = bpy.data.meshes.new('Cube.014')
me_cube_014.from_pydata([(-4.775, -7.374, -1.0), (-4.32, -4.728, -1.0), (-2.0, -3.0, -4.9), (-2.0, -7.0, -4.9), (-4.775, -7.374, 1.0), (-4.32, -4.728, 1.0), (-2.0, -3.0, 4.9), (-2.0, -7.0, 4.9)], [], [(4, 5, 1, 0), (5, 6, 2, 1), (6, 7, 3, 2), (7, 4, 0, 3), (0, 1, 2, 3), (7, 6, 5, 4)])
me_cube_014.materials.append(mat_material_006)
me_cube_014.use_remesh_preserve_volume = False
me_cube_014.use_remesh_preserve_attributes = False
me_cube_014.use_mirror_vertex_groups = False
me_cube_014.update()
me_cube_013 = bpy.data.meshes.new('Cube.013')
me_cube_013.from_pydata([(-0.6, -1.0, -1.0), (-0.648, 2.0, -1.08), (0.648, 2.0, -1.08), (0.6, -1.0, -1.0), (-0.6, -1.0, 1.0), (-0.648, 2.0, 1.08), (0.648, 2.0, 1.08), (0.6, -1.0, 1.0), (-0.9394, -0.3611, 1.339), (-0.9394, -0.3611, -1.339), (0.9394, -0.3611, 1.339), (0.9394, -0.3611, -1.339)], [], [(8, 5, 1, 9), (5, 6, 2, 1), (10, 7, 3, 11), (7, 4, 0, 3), (9, 1, 2, 11), (10, 6, 5, 8), (4, 8, 9, 0), (6, 10, 11, 2), (0, 9, 11, 3), (7, 10, 8, 4)])
me_cube_013.materials.append(mat_material_009)
me_cube_013.use_remesh_preserve_volume = False
me_cube_013.use_remesh_preserve_attributes = False
me_cube_013.use_mirror_vertex_groups = False
me_cube_013.update()
me_cube_011 = bpy.data.meshes.new('Cube.011')
me_cube_011.from_pydata([(-0.6, -1.0, -1.0), (-0.648, 2.0, -1.08), (0.648, 2.0, -1.08), (0.6, -1.0, -1.0), (-0.6, -1.0, 1.0), (-0.648, 2.0, 1.08), (0.648, 2.0, 1.08), (0.6, -1.0, 1.0), (-0.9394, -0.3611, 1.339), (-0.9394, -0.3611, -1.339), (0.9394, -0.3611, 1.339), (0.9394, -0.3611, -1.339)], [], [(8, 5, 1, 9), (5, 6, 2, 1), (10, 7, 3, 11), (7, 4, 0, 3), (9, 1, 2, 11), (10, 6, 5, 8), (4, 8, 9, 0), (6, 10, 11, 2), (0, 9, 11, 3), (7, 10, 8, 4)])
me_cube_011.materials.append(mat_material_009)
me_cube_011.use_remesh_preserve_volume = False
me_cube_011.use_remesh_preserve_attributes = False
me_cube_011.use_mirror_vertex_groups = False
me_cube_011.update()
me_cube_010 = bpy.data.meshes.new('Cube.010')
me_cube_010.from_pydata([(-1.0, -1.0, -1.0), (-1.0, 1.0, -1.0), (1.0, 1.0, -1.0), (1.0, -1.0, -1.0), (-1.0, -1.0, 1.0), (-1.0, 1.0, 1.0), (1.0, 1.0, 1.0), (1.0, -1.0, 1.0)], [], [(4, 5, 1, 0), (5, 6, 2, 1), (6, 7, 3, 2), (7, 4, 0, 3), (0, 1, 2, 3), (7, 6, 5, 4)])
me_cube_010.materials.append(mat_material_001)
me_cube_010.use_remesh_preserve_volume = False
me_cube_010.use_remesh_preserve_attributes = False
me_cube_010.use_mirror_vertex_groups = False
me_cube_010.update()
me_cube_009 = bpy.data.meshes.new('Cube.009')
me_cube_009.from_pydata([(-1.0, -1.0, -1.0), (-1.0, 1.0, -1.0), (1.0, 1.0, -1.0), (1.0, -1.0, -1.0), (-1.0, -1.0, 1.0), (-1.0, 1.0, 1.0), (1.0, 1.0, 1.0), (1.0, -1.0, 1.0), (-1.4, -0.7, 0.7), (-1.4, 0.7, 0.7), (-1.4, 0.7, -0.7), (-1.4, -0.7, -0.7), (-0.7, 1.4, 0.7), (0.7, 1.4, 0.7), (0.7, 1.4, -0.7), (-0.7, 1.4, -0.7), (1.4, 0.7, 0.7), (1.4, -0.7, 0.7), (1.4, -0.7, -0.7), (1.4, 0.7, -0.7), (0.7, -1.4, 0.7), (-0.7, -1.4, 0.7), (-0.7, -1.4, -0.7), (0.7, -1.4, -0.7), (-0.7, -0.7, -1.4), (-0.7, 0.7, -1.4), (0.7, 0.7, -1.4), (0.7, -0.7, -1.4), (0.7, -0.7, 1.4), (0.7, 0.7, 1.4), (-0.7, 0.7, 1.4), (-0.7, -0.7, 1.4)], [], [(8, 9, 10, 11), (5, 9, 8, 4), (1, 10, 9, 5), (0, 11, 10, 1), (4, 8, 11, 0), (12, 13, 14, 15), (6, 13, 12, 5), (2, 14, 13, 6), (1, 15, 14, 2), (5, 12, 15, 1), (16, 17, 18, 19), (7, 17, 16, 6), (3, 18, 17, 7), (2, 19, 18, 3), (6, 16, 19, 2), (20, 21, 22, 23), (4, 21, 20, 7), (0, 22, 21, 4), (3, 23, 22, 0), (7, 20, 23, 3), (24, 25, 26, 27), (1, 25, 24, 0), (2, 26, 25, 1), (3, 27, 26, 2), (0, 24, 27, 3), (28, 29, 30, 31), (6, 29, 28, 7), (5, 30, 29, 6), (4, 31, 30, 5), (7, 28, 31, 4)])
me_cube_009.materials.append(mat_material_001)
me_cube_009.use_remesh_preserve_volume = False
me_cube_009.use_remesh_preserve_attributes = False
me_cube_009.use_mirror_vertex_groups = False
me_cube_009.update()
me_cube_008 = bpy.data.meshes.new('Cube.008')
me_cube_008.from_pydata([(-1.0, -1.0, -1.0), (-1.0, 1.0, -1.0), (1.0, 1.0, -1.0), (1.0, -1.0, -1.0), (-1.0, -1.0, 1.0), (-1.0, 1.0, 1.0), (1.0, 1.0, 1.0), (1.0, -1.0, 1.0)], [], [(4, 5, 1, 0), (5, 6, 2, 1), (6, 7, 3, 2), (7, 4, 0, 3), (0, 1, 2, 3), (7, 6, 5, 4)])
me_cube_008.materials.append(mat_material_001)
me_cube_008.use_remesh_preserve_volume = False
me_cube_008.use_remesh_preserve_attributes = False
me_cube_008.use_mirror_vertex_groups = False
me_cube_008.update()
me_cube_007 = bpy.data.meshes.new('Cube.007')
me_cube_007.from_pydata([(-1.0, -1.0, -1.0), (-1.0, 1.0, -1.0), (1.0, 1.0, -1.0), (1.0, -1.0, -1.0), (-1.0, -1.0, 1.0), (-1.0, 1.0, 1.0), (1.0, 1.0, 1.0), (1.0, -1.0, 1.0)], [], [(4, 5, 1, 0), (5, 6, 2, 1), (6, 7, 3, 2), (7, 4, 0, 3), (0, 1, 2, 3), (7, 6, 5, 4)])
me_cube_007.materials.append(mat_material_001)
me_cube_007.use_remesh_preserve_volume = False
me_cube_007.use_remesh_preserve_attributes = False
me_cube_007.use_mirror_vertex_groups = False
me_cube_007.update()
me_cube = bpy.data.meshes.new('Cube')
me_cube.from_pydata([(-0.6, -1.0, -1.0), (-0.42, 1.0, -0.7), (0.42, 1.0, -0.7), (0.6, -1.0, -1.0), (-0.6, -1.0, 1.0), (-0.42, 1.0, 0.7), (0.42, 1.0, 0.7), (0.6, -1.0, 1.0), (-0.9394, -0.3611, 1.339), (-0.9394, -0.3611, -1.339), (0.9394, -0.3611, 1.339), (0.9394, -0.3611, -1.339)], [], [(8, 5, 1, 9), (5, 6, 2, 1), (10, 7, 3, 11), (7, 4, 0, 3), (9, 1, 2, 11), (10, 6, 5, 8), (4, 8, 9, 0), (6, 10, 11, 2), (0, 9, 11, 3), (7, 10, 8, 4)])
me_cube.materials.append(mat_material_001)
me_cube.use_remesh_preserve_volume = False
me_cube.use_remesh_preserve_attributes = False
me_cube.use_mirror_vertex_groups = False
me_cube.update()
me_cube_005 = bpy.data.meshes.new('Cube.005')
me_cube_005.from_pydata([(-1.0, -1.0, -1.0), (-0.6, 1.0, -0.6), (0.6, 1.0, -0.6), (1.0, -1.0, -1.0), (-1.0, -1.0, 1.0), (-0.6, 1.0, 0.6), (0.6, 1.0, 0.6), (1.0, -1.0, 1.0), (-2.2, -0.6, 2.2), (-2.2, -0.6, -2.2), (2.2, -0.6, 2.2), (2.2, -0.6, -2.2)], [], [(8, 5, 1, 9), (5, 6, 2, 1), (10, 7, 3, 11), (7, 4, 0, 3), (9, 1, 2, 11), (10, 6, 5, 8), (4, 8, 9, 0), (6, 10, 11, 2), (0, 9, 11, 3), (7, 10, 8, 4)])
me_cube_005.materials.append(mat_material_002)
me_cube_005.use_remesh_preserve_volume = False
me_cube_005.use_remesh_preserve_attributes = False
me_cube_005.use_mirror_vertex_groups = False
me_cube_005.update()
me_cube_003 = bpy.data.meshes.new('Cube.003')
me_cube_003.from_pydata([(-1.0, -1.0, -1.0), (-1.0, 1.0, -1.0), (1.0, 1.0, -1.0), (1.0, -1.0, -1.0), (-1.0, -1.0, 1.0), (-1.0, 1.0, 1.0), (1.0, 1.0, 1.0), (1.0, -1.0, 1.0), (0.0, 1.0, 1.2), (0.0, 1.0, -1.2), (0.0, -1.0, 1.2), (0.0, -1.0, -1.2)], [], [(4, 5, 1, 0), (8, 6, 2, 9), (6, 7, 3, 2), (10, 4, 0, 11), (11, 9, 2, 3), (10, 8, 5, 4), (5, 8, 9, 1), (7, 10, 11, 3), (0, 1, 9, 11), (7, 6, 8, 10)])
me_cube_003.materials.append(mat_material_004)
me_cube_003.use_remesh_preserve_volume = False
me_cube_003.use_remesh_preserve_attributes = False
me_cube_003.use_mirror_vertex_groups = False
me_cube_003.update()
me_cube_002 = bpy.data.meshes.new('Cube.002')
me_cube_002.from_pydata([(-1.0, -1.0, -1.0), (-1.0, 1.0, -1.0), (1.0, 1.0, -1.0), (1.0, -1.0, -1.0), (-1.0, -1.0, 1.0), (-1.0, 1.0, 1.0), (1.0, 1.0, 1.0), (1.0, -1.0, 1.0), (0.0, 1.0, 1.2), (0.0, 1.0, -1.2), (0.0, -1.0, 1.2), (0.0, -1.0, -1.2)], [], [(4, 5, 1, 0), (8, 6, 2, 9), (6, 7, 3, 2), (10, 4, 0, 11), (11, 9, 2, 3), (10, 8, 5, 4), (5, 8, 9, 1), (7, 10, 11, 3), (0, 1, 9, 11), (7, 6, 8, 10)])
me_cube_002.materials.append(mat_material_004)
me_cube_002.use_remesh_preserve_volume = False
me_cube_002.use_remesh_preserve_attributes = False
me_cube_002.use_mirror_vertex_groups = False
me_cube_002.update()
me_cube_001 = bpy.data.meshes.new('Cube.001')
me_cube_001.from_pydata([(-1.0, -1.0, -1.0), (-1.0, 1.0, -1.0), (1.0, 1.0, -1.0), (1.0, -1.0, -1.0), (-1.0, -1.0, 1.0), (-1.0, 1.0, 1.0), (1.0, 1.0, 1.0), (1.0, -1.0, 1.0)], [], [(4, 5, 1, 0), (5, 6, 2, 1), (6, 7, 3, 2), (7, 4, 0, 3), (0, 1, 2, 3), (7, 6, 5, 4)])
me_cube_001.materials.append(mat_material_001)
me_cube_001.use_remesh_preserve_volume = False
me_cube_001.use_remesh_preserve_attributes = False
me_cube_001.use_mirror_vertex_groups = False
me_cube_001.update()
me_cube_000 = bpy.data.meshes.new('Cube.000')
me_cube_000.from_pydata([(-1.0, -1.0, -1.0), (-1.0, 1.0, -1.0), (1.0, 1.0, -1.0), (1.0, -1.0, -1.0), (-1.0, -1.0, 1.0), (-1.0, 1.0, 1.0), (1.0, 1.0, 1.0), (1.0, -1.0, 1.0)], [], [(4, 5, 1, 0), (5, 6, 2, 1), (6, 7, 3, 2), (7, 4, 0, 3), (0, 1, 2, 3), (7, 6, 5, 4)])
me_cube_000.materials.append(mat_material_001)
me_cube_000.use_remesh_preserve_volume = False
me_cube_000.use_remesh_preserve_attributes = False
me_cube_000.use_mirror_vertex_groups = False
me_cube_000.update()
me_cube_048 = bpy.data.meshes.new('Cube.048')
me_cube_048.from_pydata([(-1.0, -1.0, -1.0), (-0.9, 1.0, -0.9), (0.9, 1.0, -0.9), (1.0, -1.0, -1.0), (-1.0, -1.0, 1.0), (-0.9, 1.0, 0.9), (0.9, 1.0, 0.9), (1.0, -1.0, 1.0), (0.0, 1.0, 0.99), (0.0, 1.0, -0.99), (0.0, -1.0, 1.1), (0.0, -1.0, -1.1), (-1.0, 0.6, 1.0), (-1.0, 0.6, -1.0), (1.0, 0.6, 1.0), (1.0, 0.6, -1.0), (0.0, 0.6, -1.1), (0.0, 0.6, 1.1)], [], [(12, 5, 1, 13), (8, 6, 2, 9), (14, 7, 3, 15), (10, 4, 0, 11), (16, 9, 2, 15), (17, 8, 5, 12), (5, 8, 9, 1), (7, 10, 11, 3), (13, 1, 9, 16), (14, 6, 8, 17), (4, 12, 13, 0), (6, 14, 15, 2), (11, 16, 15, 3), (10, 17, 12, 4), (0, 13, 16, 11), (7, 14, 17, 10)])
me_cube_048.materials.append(mat_material_004)
me_cube_048.use_remesh_preserve_volume = False
me_cube_048.use_remesh_preserve_attributes = False
me_cube_048.use_mirror_vertex_groups = False
me_cube_048.update()
me_cube_047 = bpy.data.meshes.new('Cube.047')
me_cube_047.from_pydata([(-1.0, -1.0, -1.0), (-0.9, 1.0, -0.9), (0.9, 1.0, -0.9), (1.0, -1.0, -1.0), (-1.0, -1.0, 1.0), (-0.9, 1.0, 0.9), (0.9, 1.0, 0.9), (1.0, -1.0, 1.0), (0.0, 1.0, 0.99), (0.0, 1.0, -0.99), (0.0, -1.0, 1.1), (0.0, -1.0, -1.1), (-1.0, 0.6, 1.0), (-1.0, 0.6, -1.0), (1.0, 0.6, 1.0), (1.0, 0.6, -1.0), (0.0, 0.6, -1.1), (0.0, 0.6, 1.1)], [], [(12, 5, 1, 13), (8, 6, 2, 9), (14, 7, 3, 15), (10, 4, 0, 11), (16, 9, 2, 15), (17, 8, 5, 12), (5, 8, 9, 1), (7, 10, 11, 3), (13, 1, 9, 16), (14, 6, 8, 17), (4, 12, 13, 0), (6, 14, 15, 2), (11, 16, 15, 3), (10, 17, 12, 4), (0, 13, 16, 11), (7, 14, 17, 10)])
me_cube_047.materials.append(mat_material_004)
me_cube_047.use_remesh_preserve_volume = False
me_cube_047.use_remesh_preserve_attributes = False
me_cube_047.use_mirror_vertex_groups = False
me_cube_047.update()
me_cube_046 = bpy.data.meshes.new('Cube.046')
me_cube_046.from_pydata([(-1.0, -1.0, -1.0), (-0.6, 1.0, -0.6), (0.6, 1.0, -0.6), (1.0, -1.0, -1.0), (-1.0, -1.0, 1.0), (-0.6, 1.0, 0.6), (0.6, 1.0, 0.6), (1.0, -1.0, 1.0), (-2.2, -0.6, 2.2), (-2.2, -0.6, -2.2), (2.2, -0.6, 2.2), (2.2, -0.6, -2.2)], [], [(8, 5, 1, 9), (5, 6, 2, 1), (10, 7, 3, 11), (7, 4, 0, 3), (9, 1, 2, 11), (10, 6, 5, 8), (4, 8, 9, 0), (6, 10, 11, 2), (0, 9, 11, 3), (7, 10, 8, 4)])
me_cube_046.materials.append(mat_material_002)
me_cube_046.use_remesh_preserve_volume = False
me_cube_046.use_remesh_preserve_attributes = False
me_cube_046.use_mirror_vertex_groups = False
me_cube_046.update()

# ---- objects
ob_point_002 = bpy.data.objects.new('Point.002', light_point_002)
ob_point_001 = bpy.data.objects.new('Point.001', light_point_001)
ob_cube_022 = bpy.data.objects.new('Cube.022', me_cube_068)
ob_cube_021 = bpy.data.objects.new('Cube.021', me_cube_067)
ob_cube_020 = bpy.data.objects.new('Cube.020', me_cube_019)
ob_cube_019 = bpy.data.objects.new('Cube.019', me_cube_012)
ob_cube_003 = bpy.data.objects.new('Cube.003', me_cube_006)
ob_cube_064 = bpy.data.objects.new('Cube.064', me_cube_066)
ob_cube_063 = bpy.data.objects.new('Cube.063', me_cube_065)
ob_cube_062 = bpy.data.objects.new('Cube.062', me_cube_064)
ob_cube_061 = bpy.data.objects.new('Cube.061', me_cube_063)
ob_cube_060 = bpy.data.objects.new('Cube.060', me_cube_062)
ob_cube_059 = bpy.data.objects.new('Cube.059', me_cube_061)
ob_cube_058 = bpy.data.objects.new('Cube.058', me_cube_060)
ob_cube_053 = bpy.data.objects.new('Cube.053', me_cube_055)
ob_cube_052 = bpy.data.objects.new('Cube.052', me_cube_054)
ob_cube_051 = bpy.data.objects.new('Cube.051', me_cube_053)
ob_cube_050 = bpy.data.objects.new('Cube.050', me_cube_052)
ob_cube_049 = bpy.data.objects.new('Cube.049', me_cube_051)
ob_cylinder_005 = bpy.data.objects.new('Cylinder.005', me_cylinder_010)
ob_cylinder_001 = bpy.data.objects.new('Cylinder.001', me_cylinder_009)
ob_cube_047 = bpy.data.objects.new('Cube.047', me_cube_049)
ob_cube_046 = bpy.data.objects.new('Cube.046', me_cube_032)
ob_cube_045 = bpy.data.objects.new('Cube.045', me_cube_031)
ob_cube_044 = bpy.data.objects.new('Cube.044', me_cube_030)
ob_cylinder_004 = bpy.data.objects.new('Cylinder.004', me_cylinder_007)
ob_cylinder_003 = bpy.data.objects.new('Cylinder.003', me_cylinder_006)
ob_cube_043 = bpy.data.objects.new('Cube.043', me_cube_029)
ob_cube_042 = bpy.data.objects.new('Cube.042', me_cube_020)
ob_cube_030 = bpy.data.objects.new('Cube.030', me_cube_018)
ob_cube_029 = bpy.data.objects.new('Cube.029', me_cube_017)
ob_cube_018 = bpy.data.objects.new('Cube.018', me_cube_016)
ob_cube_017 = bpy.data.objects.new('Cube.017', me_cube_015)
ob_cube_016 = bpy.data.objects.new('Cube.016', me_cube_014)
ob_cube_015 = bpy.data.objects.new('Cube.015', me_cube_013)
ob_cube_014 = bpy.data.objects.new('Cube.014', me_cube_011)
ob_cube_013 = bpy.data.objects.new('Cube.013', me_cube_010)
ob_cube_012 = bpy.data.objects.new('Cube.012', me_cube_009)
ob_cube_011 = bpy.data.objects.new('Cube.011', me_cube_008)
ob_cube_010 = bpy.data.objects.new('Cube.010', me_cube_007)
ob_cube_009 = bpy.data.objects.new('Cube.009', me_cube)
ob_cube_008 = bpy.data.objects.new('Cube.008', me_cube_005)
ob_cube_007 = bpy.data.objects.new('Cube.007', me_cube_003)
ob_cube_006 = bpy.data.objects.new('Cube.006', me_cube_002)
ob_cube_005 = bpy.data.objects.new('Cube.005', me_cube_001)
ob_cube_004 = bpy.data.objects.new('Cube.004', me_cube_000)
ob_cube_002 = bpy.data.objects.new('Cube.002', me_cube_048)
ob_cube_001 = bpy.data.objects.new('Cube.001', me_cube_047)
ob_cube = bpy.data.objects.new('Cube', me_cube_046)
ob_point = bpy.data.objects.new('Point', light_point)
ob_sun = bpy.data.objects.new('Sun', light_sun)
ob_camera = bpy.data.objects.new('Camera', cam_camera)

# ---- transforms, parenting, visibility, modifiers, constraints
ob_point_002.location = (-0.1662, -24.19, 8.0)
ob_point_002.lineart.crease_threshold = 0.0
ob_point_001.location = (-11.01, 1.898, 8.0)
ob_point_001.lineart.crease_threshold = 0.0
ob_cube_022.location = (0.0, 1.0, 0.9248)
ob_cube_022.rotation_euler = (5.565e-08, -0.7854, -1.344e-07)
ob_cube_022.scale = (0.1729, 0.52, 0.1729)
ob_cube_022.lineart.crease_threshold = 0.0
_m = ob_cube_022.modifiers.new('Bevel', 'BEVEL')
_m.limit_method = 'NONE'
_m.spread = 0.0
ob_cube_021.location = (0.4, 1.0, 0.9248)
ob_cube_021.rotation_euler = (5.565e-08, -0.7854, -1.344e-07)
ob_cube_021.scale = (0.1729, 0.52, 0.1729)
ob_cube_021.lineart.crease_threshold = 0.0
_m = ob_cube_021.modifiers.new('Bevel', 'BEVEL')
_m.limit_method = 'NONE'
_m.spread = 0.0
ob_cube_020.location = (0.8, 1.0, 0.9248)
ob_cube_020.rotation_euler = (5.565e-08, -0.7854, -1.344e-07)
ob_cube_020.scale = (0.1729, 0.52, 0.1729)
ob_cube_020.lineart.crease_threshold = 0.0
_m = ob_cube_020.modifiers.new('Bevel', 'BEVEL')
_m.limit_method = 'NONE'
_m.spread = 0.0
ob_cube_019.location = (-0.4, 1.0, 0.9248)
ob_cube_019.rotation_euler = (5.565e-08, -0.7854, -1.344e-07)
ob_cube_019.scale = (0.1729, 0.52, 0.1729)
ob_cube_019.lineart.crease_threshold = 0.0
_m = ob_cube_019.modifiers.new('Bevel', 'BEVEL')
_m.limit_method = 'NONE'
_m.spread = 0.0
ob_cube_003.location = (-0.8, 1.0, 0.9248)
ob_cube_003.rotation_euler = (5.565e-08, -0.7854, -1.344e-07)
ob_cube_003.scale = (0.1729, 0.52, 0.1729)
ob_cube_003.lineart.crease_threshold = 0.0
_m = ob_cube_003.modifiers.new('Bevel', 'BEVEL')
_m.limit_method = 'NONE'
_m.spread = 0.0
ob_cube_064.location = (1.9, -3.0, 0.0)
ob_cube_064.rotation_euler = (0.0, -0.0, 0.1745)
ob_cube_064.scale = (0.585, 0.5692, 0.225)
ob_cube_064.lineart.crease_threshold = 0.0
_m = ob_cube_064.modifiers.new('Bevel', 'BEVEL')
_m.limit_method = 'NONE'
_m.spread = 0.0
ob_cube_063.location = (-1.9, -3.0, 0.0)
ob_cube_063.rotation_euler = (0.0, -0.0, -0.1745)
ob_cube_063.scale = (0.585, 0.5692, 0.225)
ob_cube_063.lineart.crease_threshold = 0.0
_m = ob_cube_063.modifiers.new('Bevel', 'BEVEL')
_m.limit_method = 'NONE'
_m.spread = 0.0
ob_cube_062.location = (0.0, 1.0, 0.1506)
ob_cube_062.scale = (0.9, 1.0, 0.2)
ob_cube_062.lineart.crease_threshold = 0.0
_m = ob_cube_062.modifiers.new('Bevel', 'BEVEL')
_m.limit_method = 'NONE'
_m.spread = 0.0
ob_cube_061.location = (-0.8, -2.0, 0.5)
ob_cube_061.rotation_euler = (5.565e-08, -0.7854, -1.344e-07)
ob_cube_061.scale = (0.2, 0.52, 0.2)
ob_cube_061.lineart.crease_threshold = 0.0
_m = ob_cube_061.modifiers.new('Bevel', 'BEVEL')
_m.limit_method = 'NONE'
_m.spread = 0.0
ob_cube_060.location = (-0.4, -2.0, 0.5)
ob_cube_060.rotation_euler = (5.565e-08, -0.7854, -1.344e-07)
ob_cube_060.scale = (0.2, 0.52, 0.2)
ob_cube_060.lineart.crease_threshold = 0.0
_m = ob_cube_060.modifiers.new('Bevel', 'BEVEL')
_m.limit_method = 'NONE'
_m.spread = 0.0
ob_cube_059.location = (0.8, -2.0, 0.5)
ob_cube_059.rotation_euler = (5.565e-08, -0.7854, -1.344e-07)
ob_cube_059.scale = (0.2, 0.52, 0.2)
ob_cube_059.lineart.crease_threshold = 0.0
_m = ob_cube_059.modifiers.new('Bevel', 'BEVEL')
_m.limit_method = 'NONE'
_m.spread = 0.0
ob_cube_058.location = (0.4, -2.0, 0.5)
ob_cube_058.rotation_euler = (5.565e-08, -0.7854, -1.344e-07)
ob_cube_058.scale = (0.2, 0.52, 0.2)
ob_cube_058.lineart.crease_threshold = 0.0
_m = ob_cube_058.modifiers.new('Bevel', 'BEVEL')
_m.limit_method = 'NONE'
_m.spread = 0.0
ob_cube_053.location = (-0.8, 3.0, 0.9248)
ob_cube_053.rotation_euler = (5.565e-08, -0.7854, -1.344e-07)
ob_cube_053.scale = (0.1729, 0.52, 0.1729)
ob_cube_053.lineart.crease_threshold = 0.0
_m = ob_cube_053.modifiers.new('Bevel', 'BEVEL')
_m.limit_method = 'NONE'
_m.spread = 0.0
ob_cube_052.location = (-0.4, 3.0, 0.9248)
ob_cube_052.rotation_euler = (5.565e-08, -0.7854, -1.344e-07)
ob_cube_052.scale = (0.1729, 0.52, 0.1729)
ob_cube_052.lineart.crease_threshold = 0.0
_m = ob_cube_052.modifiers.new('Bevel', 'BEVEL')
_m.limit_method = 'NONE'
_m.spread = 0.0
ob_cube_051.location = (0.8, 3.0, 0.9248)
ob_cube_051.rotation_euler = (5.565e-08, -0.7854, -1.344e-07)
ob_cube_051.scale = (0.1729, 0.52, 0.1729)
ob_cube_051.lineart.crease_threshold = 0.0
_m = ob_cube_051.modifiers.new('Bevel', 'BEVEL')
_m.limit_method = 'NONE'
_m.spread = 0.0
ob_cube_050.location = (0.4, 3.0, 0.9248)
ob_cube_050.rotation_euler = (5.565e-08, -0.7854, -1.344e-07)
ob_cube_050.scale = (0.1729, 0.52, 0.1729)
ob_cube_050.lineart.crease_threshold = 0.0
_m = ob_cube_050.modifiers.new('Bevel', 'BEVEL')
_m.limit_method = 'NONE'
_m.spread = 0.0
ob_cube_049.location = (0.0, 3.0, 0.9248)
ob_cube_049.rotation_euler = (5.565e-08, -0.7854, -1.344e-07)
ob_cube_049.scale = (0.1729, 0.52, 0.1729)
ob_cube_049.lineart.crease_threshold = 0.0
_m = ob_cube_049.modifiers.new('Bevel', 'BEVEL')
_m.limit_method = 'NONE'
_m.spread = 0.0
ob_cylinder_005.location = (-0.8, 5.2, -0.7)
ob_cylinder_005.rotation_euler = (-1.571, -2.22e-16, 2.22e-16)
ob_cylinder_005.scale = (0.14, 0.14, 1.568)
ob_cylinder_005.lineart.crease_threshold = 0.0
ob_cylinder_001.location = (0.8, 5.2, -0.7)
ob_cylinder_001.rotation_euler = (-1.571, -2.22e-16, 2.22e-16)
ob_cylinder_001.scale = (0.14, 0.14, 1.568)
ob_cylinder_001.lineart.crease_threshold = 0.0
ob_cube_047.location = (1.0, -3.0, 0.4)
ob_cube_047.rotation_euler = (0.0, -0.0, 0.7854)
ob_cube_047.scale = (0.5, 0.5, 0.5)
ob_cube_047.lineart.crease_threshold = 0.0
_m = ob_cube_047.modifiers.new('Bevel', 'BEVEL')
_m.width = 0.3
_m.width_pct = 0.3
_m.limit_method = 'NONE'
_m.spread = 0.0
ob_cube_046.location = (-1.0, -3.0, 0.4)
ob_cube_046.rotation_euler = (0.0, -0.0, 0.7854)
ob_cube_046.scale = (0.5, 0.5, 0.5)
ob_cube_046.lineart.crease_threshold = 0.0
_m = ob_cube_046.modifiers.new('Bevel', 'BEVEL')
_m.width = 0.3
_m.width_pct = 0.3
_m.limit_method = 'NONE'
_m.spread = 0.0
ob_cube_045.location = (0.0, 6.0, 0.0)
ob_cube_045.rotation_euler = (0.0, -6.283, 4.058e-14)
ob_cube_045.scale = (0.5, 0.5, 0.05)
ob_cube_045.lineart.crease_threshold = 0.0
_m = ob_cube_045.modifiers.new('Bevel', 'BEVEL')
_m.limit_method = 'NONE'
_m.spread = 0.0
ob_cube_044.location = (0.0, 6.0, 0.0)
ob_cube_044.rotation_euler = (-2.687e-07, -3.142, 2.029e-14)
ob_cube_044.scale = (0.5, 0.5, 0.05)
ob_cube_044.lineart.crease_threshold = 0.0
_m = ob_cube_044.modifiers.new('Bevel', 'BEVEL')
_m.limit_method = 'NONE'
_m.spread = 0.0
ob_cylinder_004.location = (0.7, 1.0, 0.6436)
ob_cylinder_004.scale = (0.5, 0.5, 0.3515)
ob_cylinder_004.lineart.crease_threshold = 0.0
ob_cylinder_003.location = (-0.8, 1.0, 0.6436)
ob_cylinder_003.scale = (0.5, 0.5, 0.3515)
ob_cylinder_003.lineart.crease_threshold = 0.0
ob_cube_043.location = (0.0, 6.0, 0.0)
ob_cube_043.scale = (0.7, 0.7, 0.7)
ob_cube_043.lineart.crease_threshold = 0.0
_m = ob_cube_043.modifiers.new('Bevel', 'BEVEL')
_m.width = 0.3
_m.width_pct = 0.3
_m.limit_method = 'NONE'
_m.spread = 0.0
ob_cube_042.location = (1.192e-07, 2.0, 0.4)
ob_cube_042.scale = (0.48, 0.69, 0.4)
ob_cube_042.lineart.crease_threshold = 0.0
_m = ob_cube_042.modifiers.new('Bevel', 'BEVEL')
_m.limit_method = 'NONE'
_m.spread = 0.0
ob_cube_030.location = (0.0, 0.0, 0.0)
ob_cube_030.scale = (0.1, 1.0, 1.0)
ob_cube_030.lineart.crease_threshold = 0.0
_m = ob_cube_030.modifiers.new('Bevel', 'BEVEL')
_m.limit_method = 'NONE'
_m.spread = 0.0
ob_cube_029.location = (0.0, 0.0, 0.0)
ob_cube_029.rotation_euler = (-2.687e-07, -3.142, 2.029e-14)
ob_cube_029.scale = (1.0, 1.0, 0.1)
ob_cube_029.lineart.crease_threshold = 0.0
_m = ob_cube_029.modifiers.new('Bevel', 'BEVEL')
_m.width = 0.3
_m.width_pct = 0.3
_m.limit_method = 'NONE'
_m.spread = 0.0
ob_cube_018.location = (2.0, -5.0, 0.0)
ob_cube_018.scale = (0.1, 1.0, 1.0)
ob_cube_018.lineart.crease_threshold = 0.0
_m = ob_cube_018.modifiers.new('Bevel', 'BEVEL')
_m.limit_method = 'NONE'
_m.spread = 0.0
ob_cube_017.location = (-2.0, -5.0, 0.0)
ob_cube_017.scale = (0.1, 1.0, 1.0)
ob_cube_017.lineart.crease_threshold = 0.0
_m = ob_cube_017.modifiers.new('Bevel', 'BEVEL')
_m.limit_method = 'NONE'
_m.spread = 0.0
ob_cube_016.location = (0.0, 0.0, 0.0)
ob_cube_016.scale = (1.0, 1.0, 0.1)
ob_cube_016.lineart.crease_threshold = 0.0
_m = ob_cube_016.modifiers.new('Bevel', 'BEVEL')
_m.width = 0.3
_m.width_pct = 0.3
_m.limit_method = 'NONE'
_m.spread = 0.0
ob_cube_015.location = (2.0, -6.0, 0.0)
ob_cube_015.scale = (0.8, 1.0, 0.9)
ob_cube_015.lineart.crease_threshold = 0.0
_m = ob_cube_015.modifiers.new('Bevel', 'BEVEL')
_m.limit_method = 'NONE'
_m.spread = 0.0
ob_cube_014.location = (-2.0, -6.0, 0.0)
ob_cube_014.scale = (0.8, 1.0, 0.9)
ob_cube_014.lineart.crease_threshold = 0.0
_m = ob_cube_014.modifiers.new('Bevel', 'BEVEL')
_m.limit_method = 'NONE'
_m.spread = 0.0
ob_cube_013.location = (1.192e-07, -5.0, 0.5)
ob_cube_013.scale = (0.72, 1.035, 0.6)
ob_cube_013.lineart.crease_threshold = 0.0
_m = ob_cube_013.modifiers.new('Bevel', 'BEVEL')
_m.limit_method = 'NONE'
_m.spread = 0.0
ob_cube_012.location = (1.192e-07, -1.0, 0.4)
ob_cube_012.scale = (0.48, 0.69, 0.4)
ob_cube_012.lineart.crease_threshold = 0.0
_m = ob_cube_012.modifiers.new('Bevel', 'BEVEL')
_m.limit_method = 'NONE'
_m.spread = 0.0
ob_cube_011.location = (-1.3, -1.0, 0.0)
ob_cube_011.rotation_euler = (0.0, -0.0, -0.1745)
ob_cube_011.scale = (0.48, 0.69, 0.4)
ob_cube_011.lineart.crease_threshold = 0.0
_m = ob_cube_011.modifiers.new('Bevel', 'BEVEL')
_m.limit_method = 'NONE'
_m.spread = 0.0
ob_cube_010.location = (1.2, -1.0, 0.0)
ob_cube_010.rotation_euler = (0.0, -0.0, 0.1745)
ob_cube_010.scale = (0.48, 0.69, 0.4)
ob_cube_010.lineart.crease_threshold = 0.0
_m = ob_cube_010.modifiers.new('Bevel', 'BEVEL')
_m.limit_method = 'NONE'
_m.spread = 0.0
ob_cube_009.location = (0.0, 4.0, 0.2217)
ob_cube_009.scale = (0.8, 1.0, 0.703)
ob_cube_009.lineart.crease_threshold = 0.0
_m = ob_cube_009.modifiers.new('Bevel', 'BEVEL')
_m.limit_method = 'NONE'
_m.spread = 0.0
ob_cube_008.location = (0.0, 5.5, 0.0)
ob_cube_008.scale = (0.616, 2.328, 0.308)
ob_cube_008.lineart.crease_threshold = 0.0
_m = ob_cube_008.modifiers.new('Bevel', 'BEVEL')
_m.width = 0.3
_m.width_pct = 0.3
_m.limit_method = 'NONE'
_m.spread = 0.0
ob_cube_007.location = (0.0, 3.0, 0.2217)
ob_cube_007.scale = (1.6, 0.69, 0.703)
ob_cube_007.lineart.crease_threshold = 0.0
_m = ob_cube_007.modifiers.new('Bevel', 'BEVEL')
_m.limit_method = 'NONE'
_m.spread = 0.0
ob_cube_006.location = (0.0, 1.0, 0.2217)
ob_cube_006.scale = (1.6, 0.69, 0.703)
ob_cube_006.lineart.crease_threshold = 0.0
_m = ob_cube_006.modifiers.new('Bevel', 'BEVEL')
_m.limit_method = 'NONE'
_m.spread = 0.0
ob_cube_005.location = (-2.7, -5.6, 0.0)
ob_cube_005.rotation_euler = (0.0, -0.0, 0.1745)
ob_cube_005.scale = (1.17, 1.138, 0.45)
ob_cube_005.lineart.crease_threshold = 0.0
_m = ob_cube_005.modifiers.new('Bevel', 'BEVEL')
_m.limit_method = 'NONE'
_m.spread = 0.0
ob_cube_004.location = (2.7, -5.6, 0.0)
ob_cube_004.rotation_euler = (0.0, -0.0, -0.1745)
ob_cube_004.scale = (1.17, 1.138, 0.45)
ob_cube_004.lineart.crease_threshold = 0.0
_m = ob_cube_004.modifiers.new('Bevel', 'BEVEL')
_m.limit_method = 'NONE'
_m.spread = 0.0
ob_cube_002.location = (2.0, -5.0, 0.0)
ob_cube_002.scale = (1.0, 2.3, 1.0)
ob_cube_002.lineart.crease_threshold = 0.0
_m = ob_cube_002.modifiers.new('Bevel', 'BEVEL')
_m.limit_method = 'NONE'
_m.spread = 0.0
ob_cube_001.location = (-2.0, -5.0, 0.0)
ob_cube_001.scale = (1.0, 2.3, 1.0)
ob_cube_001.lineart.crease_threshold = 0.0
_m = ob_cube_001.modifiers.new('Bevel', 'BEVEL')
_m.limit_method = 'NONE'
_m.spread = 0.0
ob_cube.location = (0.0, -2.0, 0.0)
ob_cube.scale = (0.88, 5.544, 0.44)
ob_cube.lineart.crease_threshold = 0.0
_m = ob_cube.modifiers.new('Bevel', 'BEVEL')
_m.width = 0.3
_m.width_pct = 0.3
_m.limit_method = 'NONE'
_m.spread = 0.0
ob_point.location = (-17.66, -13.5, 8.0)
ob_point.lineart.crease_threshold = 0.0
ob_sun.location = (15.0, 13.0, 18.0)
ob_sun.rotation_euler = (2.079e-08, 1.134, 0.8727)
ob_sun.lineart.crease_threshold = 0.0
ob_camera.location = (0.0, 0.0, 30.0)
ob_camera.lock_rotations_4d = False
ob_camera.empty_display_type = 'ARROWS'
ob_camera.color = (0.0, 0.0, 0.0, 0.0)
ob_camera.hide_viewport = True
ob_camera.display_type = 'WIRE'
ob_camera.lineart.crease_threshold = 0.0

# ---- collection membership
col_collection_1.objects.link(ob_point_002)
col_collection_1.objects.link(ob_point_001)
col_collection_1.objects.link(ob_cube_022)
col_collection_1.objects.link(ob_cube_021)
col_collection_1.objects.link(ob_cube_020)
col_collection_1.objects.link(ob_cube_019)
col_collection_1.objects.link(ob_cube_003)
col_collection_1.objects.link(ob_cube_064)
col_collection_1.objects.link(ob_cube_063)
col_collection_1.objects.link(ob_cube_062)
col_collection_1.objects.link(ob_cube_061)
col_collection_1.objects.link(ob_cube_060)
col_collection_1.objects.link(ob_cube_059)
col_collection_1.objects.link(ob_cube_058)
col_collection_1.objects.link(ob_cube_053)
col_collection_1.objects.link(ob_cube_052)
col_collection_1.objects.link(ob_cube_051)
col_collection_1.objects.link(ob_cube_050)
col_collection_1.objects.link(ob_cube_049)
col_collection_1.objects.link(ob_cylinder_005)
col_collection_1.objects.link(ob_cylinder_001)
col_collection_1.objects.link(ob_cube_047)
col_collection_1.objects.link(ob_cube_046)
col_collection_1.objects.link(ob_cube_045)
col_collection_1.objects.link(ob_cube_044)
col_collection_1.objects.link(ob_cylinder_004)
col_collection_1.objects.link(ob_cylinder_003)
col_collection_1.objects.link(ob_cube_043)
col_collection_1.objects.link(ob_cube_042)
col_collection_1.objects.link(ob_cube_030)
col_collection_1.objects.link(ob_cube_029)
col_collection_1.objects.link(ob_cube_018)
col_collection_1.objects.link(ob_cube_017)
col_collection_1.objects.link(ob_cube_016)
col_collection_1.objects.link(ob_cube_015)
col_collection_1.objects.link(ob_cube_014)
col_collection_1.objects.link(ob_cube_013)
col_collection_1.objects.link(ob_cube_012)
col_collection_1.objects.link(ob_cube_011)
col_collection_1.objects.link(ob_cube_010)
col_collection_1.objects.link(ob_cube_009)
col_collection_1.objects.link(ob_cube_008)
col_collection_1.objects.link(ob_cube_007)
col_collection_1.objects.link(ob_cube_006)
col_collection_1.objects.link(ob_cube_005)
col_collection_1.objects.link(ob_cube_004)
col_collection_1.objects.link(ob_cube_002)
col_collection_1.objects.link(ob_cube_001)
col_collection_1.objects.link(ob_cube)
col_collection_1.objects.link(ob_point)
col_collection_1.objects.link(ob_sun)
col_collection_1.objects.link(ob_camera)

# ---- scene / render settings (as saved in the file)
scene.camera = ob_camera
scene.frame_start = 1; scene.frame_end = 250; scene.frame_set(1)
scene.render.engine = 'BLENDER_EEVEE_NEXT'
scene.render.image_settings.compression = 90
scene.render.resolution_x = 1600
scene.render.resolution_y = 1600
scene.render.resolution_percentage = 50
scene.render.dither_intensity = 0.0
scene.render.film_transparent = True
scene.cycles.use_denoising = False
scene.cycles.samples = 10
scene.cycles.sampling_pattern = 'TABULATED_SOBOL'
scene.cycles.light_sampling_threshold = 0.0
scene.cycles.use_adaptive_sampling = False
scene.cycles.use_light_tree = False
scene.cycles.blur_glossy = 0.0
scene.cycles.volume_bounces = 1
scene.cycles.pixel_filter_type = 'GAUSSIAN'
scene.cycles.sample_clamp_indirect = 0.0
scene.view_settings.view_transform = 'Standard'
bpy.context.view_layer.update()
